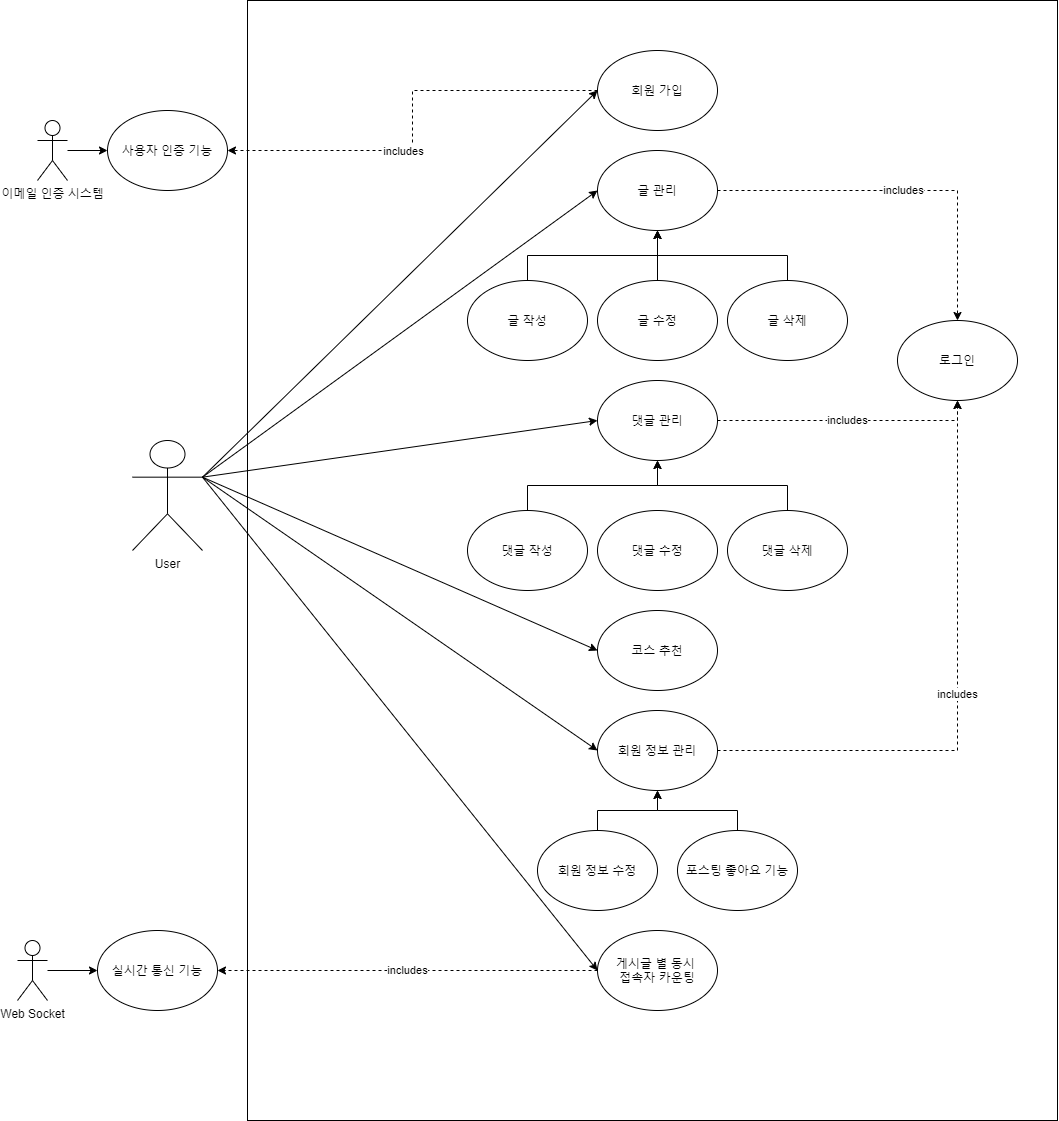

The diagram above was exported from draw.io. Its source (the exported page's mxGraphModel, read from the mxfile embedded in the PNG):
<mxGraphModel dx="2310" dy="1928" grid="1" gridSize="10" guides="1" tooltips="1" connect="1" arrows="1" fold="1" page="1" pageScale="1" pageWidth="827" pageHeight="1169" background="#ffffff" math="0" shadow="0">
  <root>
    <mxCell id="0" />
    <mxCell id="1" parent="0" />
    <mxCell id="TOeR_O5AWpW1z8bNDn3--1" value="사용자 인증 기능" style="ellipse;whiteSpace=wrap;html=1;" vertex="1" parent="1">
      <mxGeometry x="-130" y="70" width="120" height="80" as="geometry" />
    </mxCell>
    <mxCell id="TOeR_O5AWpW1z8bNDn3--13" value="" style="edgeStyle=orthogonalEdgeStyle;rounded=0;orthogonalLoop=1;jettySize=auto;html=1;" edge="1" parent="1" source="TOeR_O5AWpW1z8bNDn3--2" target="TOeR_O5AWpW1z8bNDn3--1">
      <mxGeometry relative="1" as="geometry" />
    </mxCell>
    <mxCell id="TOeR_O5AWpW1z8bNDn3--2" value="이메일 인증 시스템" style="shape=umlActor;verticalLabelPosition=bottom;verticalAlign=top;html=1;outlineConnect=0;" vertex="1" parent="1">
      <mxGeometry x="-200" y="80" width="30" height="60" as="geometry" />
    </mxCell>
    <mxCell id="TOeR_O5AWpW1z8bNDn3--3" value="User" style="shape=umlActor;verticalLabelPosition=bottom;verticalAlign=top;html=1;outlineConnect=0;" vertex="1" parent="1">
      <mxGeometry x="-105" y="400" width="70" height="110" as="geometry" />
    </mxCell>
    <mxCell id="TOeR_O5AWpW1z8bNDn3--4" value="코스 추천" style="ellipse;whiteSpace=wrap;html=1;" vertex="1" parent="1">
      <mxGeometry x="360" y="570" width="120" height="80" as="geometry" />
    </mxCell>
    <mxCell id="TOeR_O5AWpW1z8bNDn3--26" value="includes" style="edgeStyle=orthogonalEdgeStyle;rounded=0;orthogonalLoop=1;jettySize=auto;html=1;dashed=1;entryX=0.5;entryY=1;entryDx=0;entryDy=0;" edge="1" parent="1" source="TOeR_O5AWpW1z8bNDn3--5" target="TOeR_O5AWpW1z8bNDn3--9">
      <mxGeometry relative="1" as="geometry">
        <mxPoint x="720" y="361" as="targetPoint" />
      </mxGeometry>
    </mxCell>
    <mxCell id="TOeR_O5AWpW1z8bNDn3--5" value="회원 정보 관리" style="ellipse;whiteSpace=wrap;html=1;" vertex="1" parent="1">
      <mxGeometry x="360" y="670" width="120" height="80" as="geometry" />
    </mxCell>
    <mxCell id="TOeR_O5AWpW1z8bNDn3--14" value="" style="edgeStyle=orthogonalEdgeStyle;rounded=0;orthogonalLoop=1;jettySize=auto;html=1;dashed=1;" edge="1" parent="1" source="TOeR_O5AWpW1z8bNDn3--6" target="TOeR_O5AWpW1z8bNDn3--1">
      <mxGeometry relative="1" as="geometry" />
    </mxCell>
    <mxCell id="TOeR_O5AWpW1z8bNDn3--15" value="includes" style="edgeLabel;html=1;align=center;verticalAlign=middle;resizable=0;points=[];" vertex="1" connectable="0" parent="TOeR_O5AWpW1z8bNDn3--14">
      <mxGeometry x="0.1815" relative="1" as="geometry">
        <mxPoint as="offset" />
      </mxGeometry>
    </mxCell>
    <mxCell id="TOeR_O5AWpW1z8bNDn3--6" value="회원 가입" style="ellipse;whiteSpace=wrap;html=1;" vertex="1" parent="1">
      <mxGeometry x="360" y="10" width="120" height="80" as="geometry" />
    </mxCell>
    <mxCell id="TOeR_O5AWpW1z8bNDn3--24" value="" style="edgeStyle=orthogonalEdgeStyle;rounded=0;orthogonalLoop=1;jettySize=auto;html=1;" edge="1" parent="1" source="TOeR_O5AWpW1z8bNDn3--7" target="TOeR_O5AWpW1z8bNDn3--5">
      <mxGeometry relative="1" as="geometry" />
    </mxCell>
    <mxCell id="TOeR_O5AWpW1z8bNDn3--7" value="포스팅 좋아요 기능" style="ellipse;whiteSpace=wrap;html=1;" vertex="1" parent="1">
      <mxGeometry x="440" y="790" width="120" height="80" as="geometry" />
    </mxCell>
    <mxCell id="TOeR_O5AWpW1z8bNDn3--23" value="" style="edgeStyle=orthogonalEdgeStyle;rounded=0;orthogonalLoop=1;jettySize=auto;html=1;" edge="1" parent="1" source="TOeR_O5AWpW1z8bNDn3--8" target="TOeR_O5AWpW1z8bNDn3--5">
      <mxGeometry relative="1" as="geometry" />
    </mxCell>
    <mxCell id="TOeR_O5AWpW1z8bNDn3--8" value="회원 정보 수정" style="ellipse;whiteSpace=wrap;html=1;" vertex="1" parent="1">
      <mxGeometry x="300" y="790" width="120" height="80" as="geometry" />
    </mxCell>
    <mxCell id="TOeR_O5AWpW1z8bNDn3--9" value="로그인" style="ellipse;whiteSpace=wrap;html=1;" vertex="1" parent="1">
      <mxGeometry x="660" y="280" width="120" height="80" as="geometry" />
    </mxCell>
    <mxCell id="TOeR_O5AWpW1z8bNDn3--27" value="" style="edgeStyle=orthogonalEdgeStyle;rounded=0;orthogonalLoop=1;jettySize=auto;html=1;" edge="1" parent="1" source="TOeR_O5AWpW1z8bNDn3--10" target="TOeR_O5AWpW1z8bNDn3--12">
      <mxGeometry relative="1" as="geometry" />
    </mxCell>
    <mxCell id="TOeR_O5AWpW1z8bNDn3--10" value="글 수정" style="ellipse;whiteSpace=wrap;html=1;" vertex="1" parent="1">
      <mxGeometry x="360" y="240" width="120" height="80" as="geometry" />
    </mxCell>
    <mxCell id="TOeR_O5AWpW1z8bNDn3--17" value="includes" style="edgeStyle=orthogonalEdgeStyle;rounded=0;orthogonalLoop=1;jettySize=auto;html=1;dashed=1;" edge="1" parent="1" source="TOeR_O5AWpW1z8bNDn3--12" target="TOeR_O5AWpW1z8bNDn3--9">
      <mxGeometry relative="1" as="geometry">
        <mxPoint x="560" y="150" as="targetPoint" />
      </mxGeometry>
    </mxCell>
    <mxCell id="TOeR_O5AWpW1z8bNDn3--12" value="글 관리" style="ellipse;whiteSpace=wrap;html=1;" vertex="1" parent="1">
      <mxGeometry x="360" y="110" width="120" height="80" as="geometry" />
    </mxCell>
    <mxCell id="TOeR_O5AWpW1z8bNDn3--30" value="" style="edgeStyle=orthogonalEdgeStyle;rounded=0;orthogonalLoop=1;jettySize=auto;html=1;entryX=0.5;entryY=1;entryDx=0;entryDy=0;exitX=0.5;exitY=0;exitDx=0;exitDy=0;" edge="1" parent="1" source="TOeR_O5AWpW1z8bNDn3--28" target="TOeR_O5AWpW1z8bNDn3--12">
      <mxGeometry relative="1" as="geometry" />
    </mxCell>
    <mxCell id="TOeR_O5AWpW1z8bNDn3--28" value="글 작성" style="ellipse;whiteSpace=wrap;html=1;" vertex="1" parent="1">
      <mxGeometry x="230" y="240" width="120" height="80" as="geometry" />
    </mxCell>
    <mxCell id="TOeR_O5AWpW1z8bNDn3--33" value="" style="edgeStyle=orthogonalEdgeStyle;rounded=0;orthogonalLoop=1;jettySize=auto;html=1;exitX=0.5;exitY=0;exitDx=0;exitDy=0;" edge="1" parent="1" source="TOeR_O5AWpW1z8bNDn3--31">
      <mxGeometry relative="1" as="geometry">
        <mxPoint x="420" y="190" as="targetPoint" />
      </mxGeometry>
    </mxCell>
    <mxCell id="TOeR_O5AWpW1z8bNDn3--31" value="글 삭제" style="ellipse;whiteSpace=wrap;html=1;" vertex="1" parent="1">
      <mxGeometry x="490" y="240" width="120" height="80" as="geometry" />
    </mxCell>
    <mxCell id="TOeR_O5AWpW1z8bNDn3--36" value="댓글 수정" style="ellipse;whiteSpace=wrap;html=1;" vertex="1" parent="1">
      <mxGeometry x="360" y="470" width="120" height="80" as="geometry" />
    </mxCell>
    <mxCell id="TOeR_O5AWpW1z8bNDn3--43" value="includes" style="edgeStyle=orthogonalEdgeStyle;rounded=0;orthogonalLoop=1;jettySize=auto;html=1;entryX=0.5;entryY=1;entryDx=0;entryDy=0;dashed=1;" edge="1" parent="1" source="TOeR_O5AWpW1z8bNDn3--37" target="TOeR_O5AWpW1z8bNDn3--9">
      <mxGeometry relative="1" as="geometry">
        <mxPoint x="560" y="380" as="targetPoint" />
      </mxGeometry>
    </mxCell>
    <mxCell id="TOeR_O5AWpW1z8bNDn3--37" value="댓글 관리" style="ellipse;whiteSpace=wrap;html=1;" vertex="1" parent="1">
      <mxGeometry x="360" y="340" width="120" height="80" as="geometry" />
    </mxCell>
    <mxCell id="TOeR_O5AWpW1z8bNDn3--38" value="" style="edgeStyle=orthogonalEdgeStyle;rounded=0;orthogonalLoop=1;jettySize=auto;html=1;entryX=0.5;entryY=1;entryDx=0;entryDy=0;exitX=0.5;exitY=0;exitDx=0;exitDy=0;" edge="1" parent="1" source="TOeR_O5AWpW1z8bNDn3--39" target="TOeR_O5AWpW1z8bNDn3--37">
      <mxGeometry relative="1" as="geometry" />
    </mxCell>
    <mxCell id="TOeR_O5AWpW1z8bNDn3--39" value="댓글 작성" style="ellipse;whiteSpace=wrap;html=1;" vertex="1" parent="1">
      <mxGeometry x="230" y="470" width="120" height="80" as="geometry" />
    </mxCell>
    <mxCell id="TOeR_O5AWpW1z8bNDn3--40" value="" style="edgeStyle=orthogonalEdgeStyle;rounded=0;orthogonalLoop=1;jettySize=auto;html=1;exitX=0.5;exitY=0;exitDx=0;exitDy=0;" edge="1" parent="1" source="TOeR_O5AWpW1z8bNDn3--41">
      <mxGeometry relative="1" as="geometry">
        <mxPoint x="420" y="420" as="targetPoint" />
      </mxGeometry>
    </mxCell>
    <mxCell id="TOeR_O5AWpW1z8bNDn3--41" value="댓글 삭제" style="ellipse;whiteSpace=wrap;html=1;" vertex="1" parent="1">
      <mxGeometry x="490" y="470" width="120" height="80" as="geometry" />
    </mxCell>
    <mxCell id="TOeR_O5AWpW1z8bNDn3--47" value="실시간 통신 기능" style="ellipse;whiteSpace=wrap;html=1;" vertex="1" parent="1">
      <mxGeometry x="-140" y="890" width="120" height="80" as="geometry" />
    </mxCell>
    <mxCell id="TOeR_O5AWpW1z8bNDn3--53" value="" style="edgeStyle=orthogonalEdgeStyle;rounded=0;orthogonalLoop=1;jettySize=auto;html=1;entryX=0;entryY=0.5;entryDx=0;entryDy=0;" edge="1" parent="1" source="TOeR_O5AWpW1z8bNDn3--48" target="TOeR_O5AWpW1z8bNDn3--47">
      <mxGeometry relative="1" as="geometry">
        <mxPoint x="-5" y="930" as="targetPoint" />
      </mxGeometry>
    </mxCell>
    <mxCell id="TOeR_O5AWpW1z8bNDn3--48" value="Web Socket" style="shape=umlActor;verticalLabelPosition=bottom;verticalAlign=top;html=1;outlineConnect=0;" vertex="1" parent="1">
      <mxGeometry x="-220" y="900" width="30" height="60" as="geometry" />
    </mxCell>
    <mxCell id="TOeR_O5AWpW1z8bNDn3--55" value="includes" style="edgeStyle=orthogonalEdgeStyle;rounded=0;orthogonalLoop=1;jettySize=auto;html=1;dashed=1;" edge="1" parent="1" source="TOeR_O5AWpW1z8bNDn3--51" target="TOeR_O5AWpW1z8bNDn3--47">
      <mxGeometry relative="1" as="geometry">
        <mxPoint x="280" y="930" as="targetPoint" />
      </mxGeometry>
    </mxCell>
    <mxCell id="TOeR_O5AWpW1z8bNDn3--51" value="게시글 별 동시&amp;nbsp;&lt;br&gt;접속자 카운팅" style="ellipse;whiteSpace=wrap;html=1;" vertex="1" parent="1">
      <mxGeometry x="360" y="890" width="120" height="80" as="geometry" />
    </mxCell>
    <mxCell id="TOeR_O5AWpW1z8bNDn3--58" value="" style="endArrow=classic;html=1;entryX=0;entryY=0.5;entryDx=0;entryDy=0;exitX=1;exitY=0.3333333333333333;exitDx=0;exitDy=0;exitPerimeter=0;" edge="1" parent="1" source="TOeR_O5AWpW1z8bNDn3--3" target="TOeR_O5AWpW1z8bNDn3--6">
      <mxGeometry width="50" height="50" relative="1" as="geometry">
        <mxPoint x="370" y="350" as="sourcePoint" />
        <mxPoint x="420" y="300" as="targetPoint" />
      </mxGeometry>
    </mxCell>
    <mxCell id="TOeR_O5AWpW1z8bNDn3--59" value="" style="endArrow=classic;html=1;entryX=0;entryY=0.5;entryDx=0;entryDy=0;exitX=1;exitY=0.3333333333333333;exitDx=0;exitDy=0;exitPerimeter=0;" edge="1" parent="1" source="TOeR_O5AWpW1z8bNDn3--3" target="TOeR_O5AWpW1z8bNDn3--12">
      <mxGeometry width="50" height="50" relative="1" as="geometry">
        <mxPoint x="110" y="340" as="sourcePoint" />
        <mxPoint x="370" y="60" as="targetPoint" />
      </mxGeometry>
    </mxCell>
    <mxCell id="TOeR_O5AWpW1z8bNDn3--60" value="" style="endArrow=classic;html=1;entryX=0;entryY=0.5;entryDx=0;entryDy=0;exitX=1;exitY=0.3333333333333333;exitDx=0;exitDy=0;exitPerimeter=0;" edge="1" parent="1" source="TOeR_O5AWpW1z8bNDn3--3" target="TOeR_O5AWpW1z8bNDn3--37">
      <mxGeometry width="50" height="50" relative="1" as="geometry">
        <mxPoint x="110" y="340" as="sourcePoint" />
        <mxPoint x="380" y="70" as="targetPoint" />
      </mxGeometry>
    </mxCell>
    <mxCell id="TOeR_O5AWpW1z8bNDn3--61" value="" style="endArrow=classic;html=1;entryX=0;entryY=0.5;entryDx=0;entryDy=0;exitX=1;exitY=0.3333333333333333;exitDx=0;exitDy=0;exitPerimeter=0;" edge="1" parent="1" source="TOeR_O5AWpW1z8bNDn3--3" target="TOeR_O5AWpW1z8bNDn3--4">
      <mxGeometry width="50" height="50" relative="1" as="geometry">
        <mxPoint x="110" y="330" as="sourcePoint" />
        <mxPoint x="390" y="80" as="targetPoint" />
      </mxGeometry>
    </mxCell>
    <mxCell id="TOeR_O5AWpW1z8bNDn3--62" value="" style="endArrow=classic;html=1;entryX=0;entryY=0.5;entryDx=0;entryDy=0;exitX=1;exitY=0.3333333333333333;exitDx=0;exitDy=0;exitPerimeter=0;" edge="1" parent="1" source="TOeR_O5AWpW1z8bNDn3--3" target="TOeR_O5AWpW1z8bNDn3--5">
      <mxGeometry width="50" height="50" relative="1" as="geometry">
        <mxPoint x="110" y="340" as="sourcePoint" />
        <mxPoint x="400" y="90" as="targetPoint" />
      </mxGeometry>
    </mxCell>
    <mxCell id="TOeR_O5AWpW1z8bNDn3--63" value="" style="endArrow=classic;html=1;entryX=0;entryY=0.5;entryDx=0;entryDy=0;exitX=1;exitY=0.3333333333333333;exitDx=0;exitDy=0;exitPerimeter=0;" edge="1" parent="1" source="TOeR_O5AWpW1z8bNDn3--3" target="TOeR_O5AWpW1z8bNDn3--51">
      <mxGeometry width="50" height="50" relative="1" as="geometry">
        <mxPoint x="110" y="340" as="sourcePoint" />
        <mxPoint x="410" y="100" as="targetPoint" />
      </mxGeometry>
    </mxCell>
    <mxCell id="TOeR_O5AWpW1z8bNDn3--65" value="" style="rounded=0;whiteSpace=wrap;html=1;fillColor=none;" vertex="1" parent="1">
      <mxGeometry x="10" y="-40" width="810" height="1120" as="geometry" />
    </mxCell>
  </root>
</mxGraphModel>